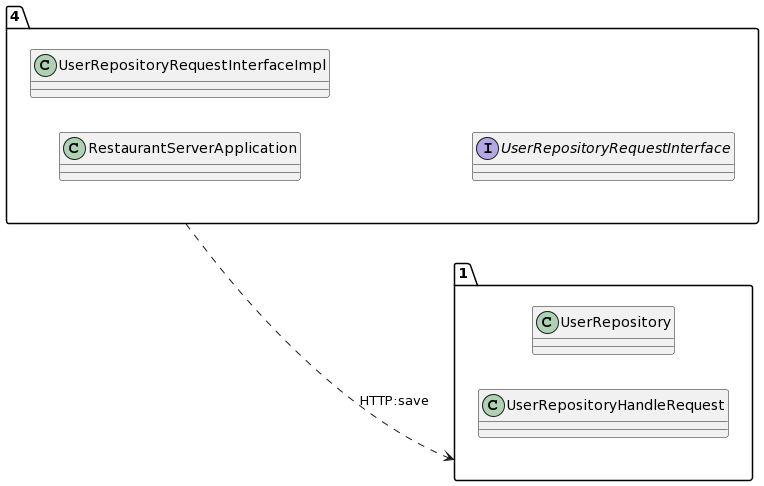

The diagram above was rendered by PlantUML. Its source (embedded in the PNG):
@startuml
allow_mixing
left to right direction
package "4"{
class RestaurantServerApplication
class UserRepositoryRequestInterfaceImpl
interface UserRepositoryRequestInterface

}
package "1"{
class UserRepository
class UserRepositoryHandleRequest

}
"4" ..> "1":HTTP:save
@enduml